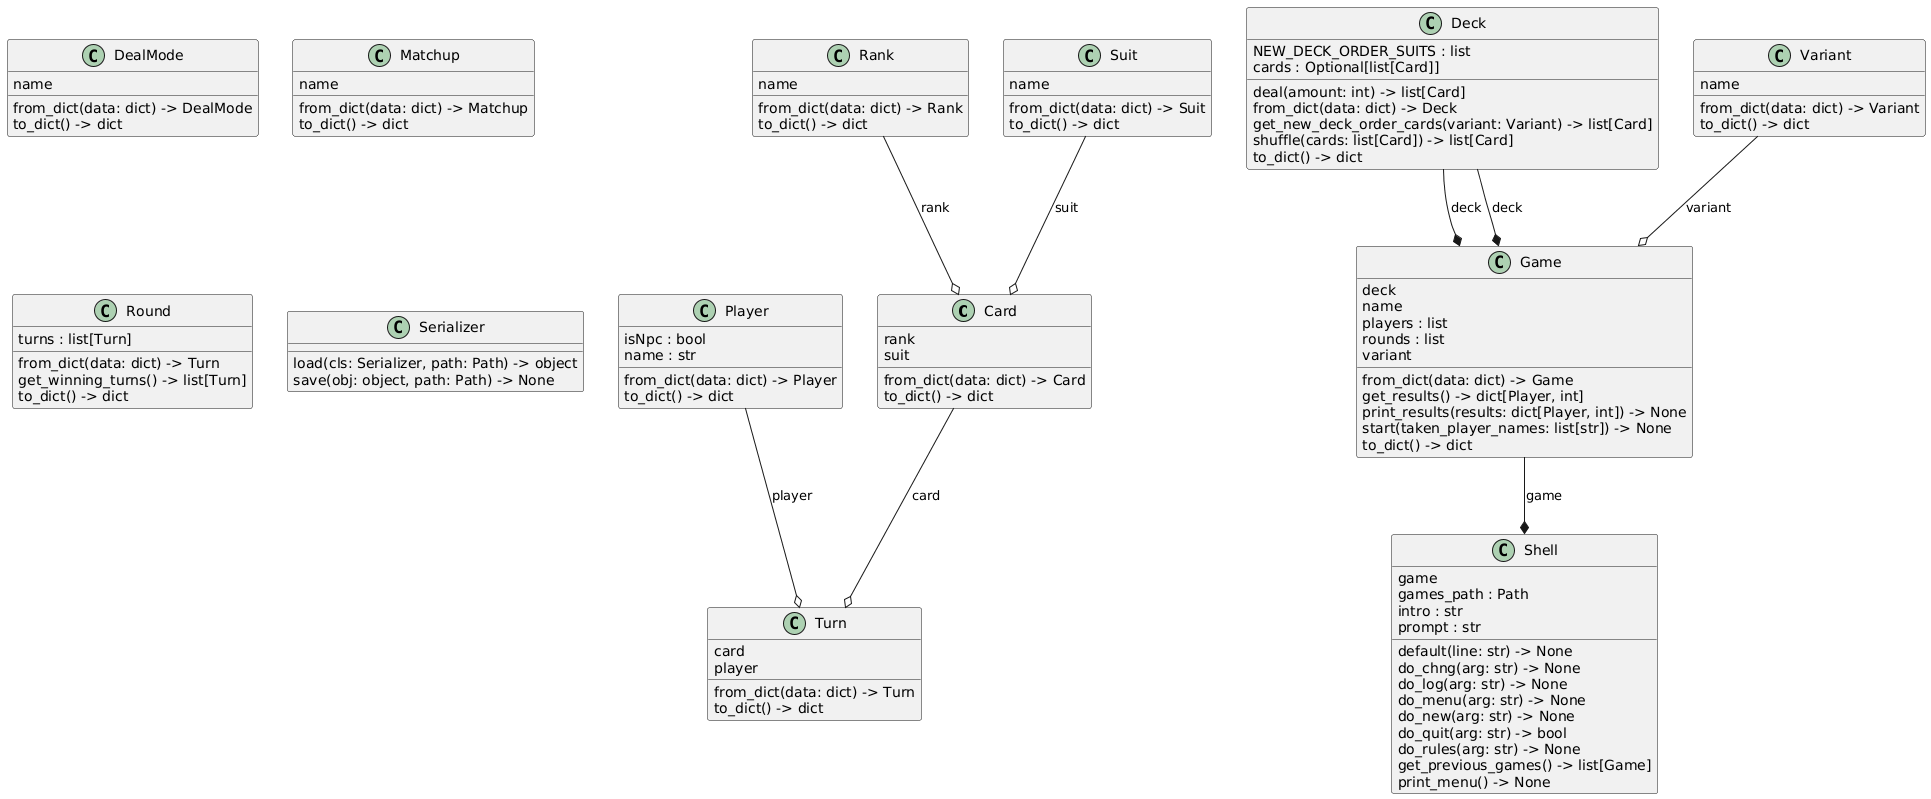

The diagram above was rendered by PlantUML. Its source (embedded in the PNG):
@startuml
set namespaceSeparator none
class "Card" as models.card.Card {
  rank
  suit
  from_dict(data: dict) -> Card
  to_dict() -> dict
}
class "DealMode" as enums.dealmode.DealMode {
  name
  from_dict(data: dict) -> DealMode
  to_dict() -> dict
}
class "Deck" as models.deck.Deck {
  NEW_DECK_ORDER_SUITS : list
  cards : Optional[list[Card]]
  deal(amount: int) -> list[Card]
  from_dict(data: dict) -> Deck
  get_new_deck_order_cards(variant: Variant) -> list[Card]
  shuffle(cards: list[Card]) -> list[Card]
  to_dict() -> dict
}
class "Game" as models.game.Game {
  deck
  name
  players : list
  rounds : list
  variant
  from_dict(data: dict) -> Game
  get_results() -> dict[Player, int]
  print_results(results: dict[Player, int]) -> None
  start(taken_player_names: list[str]) -> None
  to_dict() -> dict
}
class "Matchup" as enums.matchup.Matchup {
  name
  from_dict(data: dict) -> Matchup
  to_dict() -> dict
}
class "Player" as models.player.Player {
  isNpc : bool
  name : str
  from_dict(data: dict) -> Player
  to_dict() -> dict
}
class "Rank" as enums.rank.Rank {
  name
  from_dict(data: dict) -> Rank
  to_dict() -> dict
}
class "Round" as models.round.Round {
  turns : list[Turn]
  from_dict(data: dict) -> Turn
  get_winning_turns() -> list[Turn]
  to_dict() -> dict
}
class "Serializer" as utils.serializer.Serializer {
  load(cls: Serializer, path: Path) -> object
  save(obj: object, path: Path) -> None
}
class "Shell" as models.shell.Shell {
  game
  games_path : Path
  intro : str
  prompt : str
  default(line: str) -> None
  do_chng(arg: str) -> None
  do_log(arg: str) -> None
  do_menu(arg: str) -> None
  do_new(arg: str) -> None
  do_quit(arg: str) -> bool
  do_rules(arg: str) -> None
  get_previous_games() -> list[Game]
  print_menu() -> None
}
class "Suit" as enums.suit.Suit {
  name
  from_dict(data: dict) -> Suit
  to_dict() -> dict
}
class "Turn" as models.turn.Turn {
  card
  player
  from_dict(data: dict) -> Turn
  to_dict() -> dict
}
class "Variant" as enums.variant.Variant {
  name
  from_dict(data: dict) -> Variant
  to_dict() -> dict
}
models.deck.Deck --* models.game.Game : deck
models.deck.Deck --* models.game.Game : deck
models.game.Game --* models.shell.Shell : game
enums.rank.Rank --o models.card.Card : rank
enums.suit.Suit --o models.card.Card : suit
enums.variant.Variant --o models.game.Game : variant
models.card.Card --o models.turn.Turn : card
models.player.Player --o models.turn.Turn : player
@enduml